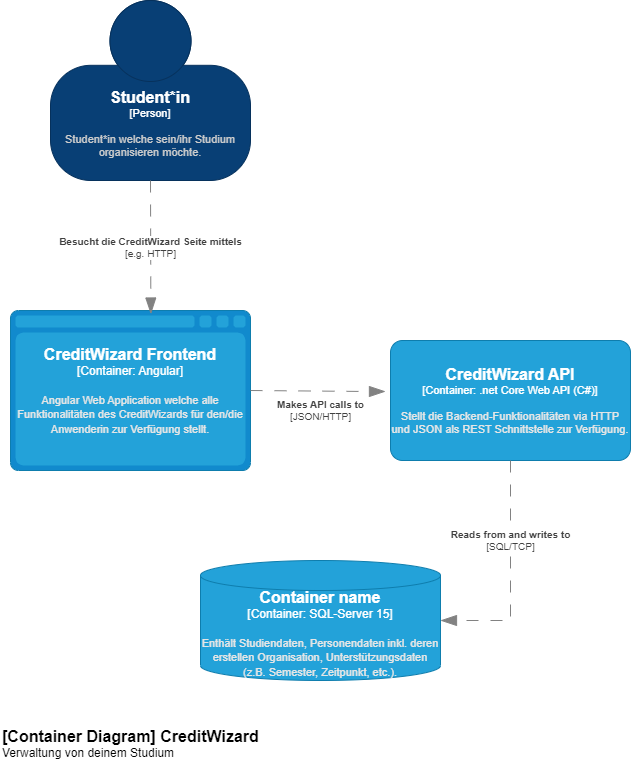

The diagram above was exported from draw.io. Its source (the exported page's mxGraphModel, read from the mxfile embedded in the PNG):
<mxGraphModel dx="1434" dy="1925" grid="1" gridSize="10" guides="1" tooltips="1" connect="1" arrows="1" fold="1" page="1" pageScale="1" pageWidth="827" pageHeight="1169" math="0" shadow="0">
  <root>
    <mxCell id="0" />
    <mxCell id="1" parent="0" />
    <object placeholders="1" c4Name="Student*in" c4Type="Person" c4Description="Student*in welche sein/ihr Studium organisieren möchte." label="&lt;font style=&quot;font-size: 16px&quot;&gt;&lt;b&gt;%c4Name%&lt;/b&gt;&lt;/font&gt;&lt;div&gt;[%c4Type%]&lt;/div&gt;&lt;br&gt;&lt;div&gt;&lt;font style=&quot;font-size: 11px&quot;&gt;&lt;font color=&quot;#cccccc&quot;&gt;%c4Description%&lt;/font&gt;&lt;/div&gt;" id="XEnGdCYsIuh_Km7_iIVN-1">
      <mxCell style="html=1;fontSize=11;dashed=0;whiteSpace=wrap;fillColor=#083F75;strokeColor=#06315C;fontColor=#ffffff;shape=mxgraph.c4.person2;align=center;metaEdit=1;points=[[0.5,0,0],[1,0.5,0],[1,0.75,0],[0.75,1,0],[0.5,1,0],[0.25,1,0],[0,0.75,0],[0,0.5,0]];resizable=0;" parent="1" vertex="1">
        <mxGeometry x="170" y="-1020" width="200" height="180" as="geometry" />
      </mxCell>
    </object>
    <object placeholders="1" c4Type="CreditWizard Frontend" c4Container="Container" c4Technology="Angular" c4Description="Angular Web Application welche alle Funktionalitäten des CreditWizards für den/die Anwenderin zur Verfügung stellt." label="&lt;font style=&quot;font-size: 16px&quot;&gt;&lt;b&gt;%c4Type%&lt;/b&gt;&lt;/font&gt;&lt;div&gt;[%c4Container%:&amp;nbsp;%c4Technology%]&lt;/div&gt;&lt;br&gt;&lt;div&gt;&lt;font style=&quot;font-size: 11px&quot;&gt;&lt;font color=&quot;#E6E6E6&quot;&gt;%c4Description%&lt;/font&gt;&lt;/div&gt;" id="R9vdfXWxalfq9ciw_13o-3">
      <mxCell style="shape=mxgraph.c4.webBrowserContainer2;whiteSpace=wrap;html=1;boundedLbl=1;rounded=0;labelBackgroundColor=none;strokeColor=#118ACD;fillColor=#23A2D9;strokeColor=#118ACD;strokeColor2=#0E7DAD;fontSize=12;fontColor=#ffffff;align=center;metaEdit=1;points=[[0.5,0,0],[1,0.25,0],[1,0.5,0],[1,0.75,0],[0.5,1,0],[0,0.75,0],[0,0.5,0],[0,0.25,0]];resizable=0;" parent="1" vertex="1">
        <mxGeometry x="130" y="-710" width="240" height="160" as="geometry" />
      </mxCell>
    </object>
    <object placeholders="1" c4Name="CreditWizard API" c4Type="Container" c4Technology=".net Core Web API (C#)" c4Description="Stellt die Backend-Funktionalitäten via HTTP und JSON als REST Schnittstelle zur Verfügung." label="&lt;font style=&quot;font-size: 16px&quot;&gt;&lt;b&gt;%c4Name%&lt;/b&gt;&lt;/font&gt;&lt;div&gt;[%c4Type%: %c4Technology%]&lt;/div&gt;&lt;br&gt;&lt;div&gt;&lt;font style=&quot;font-size: 11px&quot;&gt;&lt;font color=&quot;#E6E6E6&quot;&gt;%c4Description%&lt;/font&gt;&lt;/div&gt;" id="R9vdfXWxalfq9ciw_13o-4">
      <mxCell style="rounded=1;whiteSpace=wrap;html=1;fontSize=11;labelBackgroundColor=none;fillColor=#23A2D9;fontColor=#ffffff;align=center;arcSize=10;strokeColor=#0E7DAD;metaEdit=1;resizable=0;points=[[0.25,0,0],[0.5,0,0],[0.75,0,0],[1,0.25,0],[1,0.5,0],[1,0.75,0],[0.75,1,0],[0.5,1,0],[0.25,1,0],[0,0.75,0],[0,0.5,0],[0,0.25,0]];" parent="1" vertex="1">
        <mxGeometry x="510" y="-680" width="240" height="120" as="geometry" />
      </mxCell>
    </object>
    <object placeholders="1" c4Type="Container name" c4Container="Container" c4Technology="SQL-Server 15" c4Description="Enthält Studiendaten, Personendaten inkl. deren erstellen Organisation, Unterstützungsdaten (z.B. Semester, Zeitpunkt, etc.)." label="&lt;font style=&quot;font-size: 16px&quot;&gt;&lt;b&gt;%c4Type%&lt;/b&gt;&lt;/font&gt;&lt;div&gt;[%c4Container%:&amp;nbsp;%c4Technology%]&lt;/div&gt;&lt;br&gt;&lt;div&gt;&lt;font style=&quot;font-size: 11px&quot;&gt;&lt;font color=&quot;#E6E6E6&quot;&gt;%c4Description%&lt;/font&gt;&lt;/div&gt;" id="R9vdfXWxalfq9ciw_13o-5">
      <mxCell style="shape=cylinder3;size=15;whiteSpace=wrap;html=1;boundedLbl=1;rounded=0;labelBackgroundColor=none;fillColor=#23A2D9;fontSize=12;fontColor=#ffffff;align=center;strokeColor=#0E7DAD;metaEdit=1;points=[[0.5,0,0],[1,0.25,0],[1,0.5,0],[1,0.75,0],[0.5,1,0],[0,0.75,0],[0,0.5,0],[0,0.25,0]];resizable=0;rotation=0;" parent="1" vertex="1">
        <mxGeometry x="320" y="-460" width="240" height="120" as="geometry" />
      </mxCell>
    </object>
    <object placeholders="1" c4Type="Relationship" c4Technology="JSON/HTTP" c4Description="Makes API calls to" label="&lt;div style=&quot;text-align: left&quot;&gt;&lt;div style=&quot;text-align: center&quot;&gt;&lt;b&gt;%c4Description%&lt;/b&gt;&lt;/div&gt;&lt;div style=&quot;text-align: center&quot;&gt;[%c4Technology%]&lt;/div&gt;&lt;/div&gt;" id="R9vdfXWxalfq9ciw_13o-6">
      <mxCell style="endArrow=blockThin;html=1;fontSize=10;fontColor=#404040;strokeWidth=1;endFill=1;strokeColor=#828282;elbow=vertical;metaEdit=1;endSize=14;startSize=14;jumpStyle=arc;jumpSize=16;rounded=0;edgeStyle=orthogonalEdgeStyle;exitX=1;exitY=0.5;exitDx=0;exitDy=0;exitPerimeter=0;entryX=-0.021;entryY=0.425;entryDx=0;entryDy=0;entryPerimeter=0;dashed=1;dashPattern=12 12;" parent="1" source="R9vdfXWxalfq9ciw_13o-3" target="R9vdfXWxalfq9ciw_13o-4" edge="1">
        <mxGeometry x="0.0444" y="-19" width="240" relative="1" as="geometry">
          <mxPoint x="270" y="-450" as="sourcePoint" />
          <mxPoint x="490" y="-630" as="targetPoint" />
          <mxPoint as="offset" />
        </mxGeometry>
      </mxCell>
    </object>
    <object placeholders="1" c4Type="Relationship" c4Technology="SQL/TCP" c4Description="Reads from and writes to" label="&lt;div style=&quot;text-align: left&quot;&gt;&lt;div style=&quot;text-align: center&quot;&gt;&lt;b&gt;%c4Description%&lt;/b&gt;&lt;/div&gt;&lt;div style=&quot;text-align: center&quot;&gt;[%c4Technology%]&lt;/div&gt;&lt;/div&gt;" id="R9vdfXWxalfq9ciw_13o-8">
      <mxCell style="endArrow=blockThin;html=1;fontSize=10;fontColor=#404040;strokeWidth=1;endFill=1;strokeColor=#828282;elbow=vertical;metaEdit=1;endSize=14;startSize=14;jumpStyle=arc;jumpSize=16;rounded=0;edgeStyle=orthogonalEdgeStyle;exitX=0.5;exitY=1;exitDx=0;exitDy=0;exitPerimeter=0;entryX=1;entryY=0.5;entryDx=0;entryDy=0;entryPerimeter=0;dashed=1;dashPattern=12 12;" parent="1" source="R9vdfXWxalfq9ciw_13o-4" target="R9vdfXWxalfq9ciw_13o-5" edge="1">
        <mxGeometry x="-0.3043" width="240" relative="1" as="geometry">
          <mxPoint x="400" y="-450" as="sourcePoint" />
          <mxPoint x="640" y="-450" as="targetPoint" />
          <mxPoint as="offset" />
        </mxGeometry>
      </mxCell>
    </object>
    <object placeholders="1" c4Type="Relationship" c4Technology="e.g. HTTP" c4Description="Besucht die CreditWizard Seite mittels" label="&lt;div style=&quot;text-align: left&quot;&gt;&lt;div style=&quot;text-align: center&quot;&gt;&lt;b&gt;%c4Description%&lt;/b&gt;&lt;/div&gt;&lt;div style=&quot;text-align: center&quot;&gt;[%c4Technology%]&lt;/div&gt;&lt;/div&gt;" id="R9vdfXWxalfq9ciw_13o-12">
      <mxCell style="endArrow=blockThin;html=1;fontSize=10;fontColor=#404040;strokeWidth=1;endFill=1;strokeColor=#828282;elbow=vertical;metaEdit=1;endSize=14;startSize=14;jumpStyle=arc;jumpSize=16;rounded=0;edgeStyle=orthogonalEdgeStyle;exitX=0.5;exitY=1;exitDx=0;exitDy=0;exitPerimeter=0;entryX=0.585;entryY=0.022;entryDx=0;entryDy=0;entryPerimeter=0;dashed=1;dashPattern=12 12;" parent="1" source="XEnGdCYsIuh_Km7_iIVN-1" target="R9vdfXWxalfq9ciw_13o-3" edge="1">
        <mxGeometry width="240" relative="1" as="geometry">
          <mxPoint x="300" y="-430" as="sourcePoint" />
          <mxPoint x="540" y="-430" as="targetPoint" />
        </mxGeometry>
      </mxCell>
    </object>
    <object placeholders="1" c4Name="[Container Diagram] CreditWizard" c4Type="ContainerScopeBoundary" c4Description="Verwaltung von deinem Studium" label="&lt;font style=&quot;font-size: 16px&quot;&gt;&lt;b&gt;&lt;div style=&quot;text-align: left&quot;&gt;%c4Name%&lt;/div&gt;&lt;/b&gt;&lt;/font&gt;&lt;div style=&quot;text-align: left&quot;&gt;%c4Description%&lt;/div&gt;" id="V9CvjHCp-Ptz0pIoN8uU-1">
      <mxCell style="text;html=1;strokeColor=none;fillColor=none;align=left;verticalAlign=top;whiteSpace=wrap;rounded=0;metaEdit=1;allowArrows=0;resizable=1;rotatable=0;connectable=0;recursiveResize=0;expand=0;pointerEvents=0;points=[[0.25,0,0],[0.5,0,0],[0.75,0,0],[1,0.25,0],[1,0.5,0],[1,0.75,0],[0.75,1,0],[0.5,1,0],[0.25,1,0],[0,0.75,0],[0,0.5,0],[0,0.25,0]];" vertex="1" parent="1">
        <mxGeometry x="120" y="-300" width="260" height="40" as="geometry" />
      </mxCell>
    </object>
  </root>
</mxGraphModel>